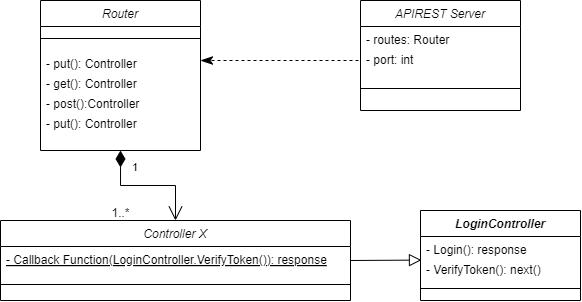

The diagram above was exported from draw.io. Its source (the exported page's mxGraphModel, read from the mxfile embedded in the PNG):
<mxGraphModel dx="1017" dy="521" grid="1" gridSize="10" guides="1" tooltips="1" connect="1" arrows="1" fold="1" page="1" pageScale="1" pageWidth="827" pageHeight="1169" math="0" shadow="0">
  <root>
    <mxCell id="WIyWlLk6GJQsqaUBKTNV-0" />
    <mxCell id="WIyWlLk6GJQsqaUBKTNV-1" parent="WIyWlLk6GJQsqaUBKTNV-0" />
    <mxCell id="zkfFHV4jXpPFQw0GAbJ--0" value="LoginController" style="swimlane;fontStyle=3;align=center;verticalAlign=top;childLayout=stackLayout;horizontal=1;startSize=26;horizontalStack=0;resizeParent=1;resizeLast=0;collapsible=1;marginBottom=0;rounded=0;shadow=0;strokeWidth=1;" parent="WIyWlLk6GJQsqaUBKTNV-1" vertex="1">
      <mxGeometry x="520" y="270" width="160" height="90" as="geometry">
        <mxRectangle x="230" y="140" width="160" height="26" as="alternateBounds" />
      </mxGeometry>
    </mxCell>
    <mxCell id="zkfFHV4jXpPFQw0GAbJ--5" value="- Login(): response" style="text;align=left;verticalAlign=top;spacingLeft=4;spacingRight=4;overflow=hidden;rotatable=0;points=[[0,0.5],[1,0.5]];portConstraint=eastwest;" parent="zkfFHV4jXpPFQw0GAbJ--0" vertex="1">
      <mxGeometry y="26" width="160" height="20" as="geometry" />
    </mxCell>
    <mxCell id="z5rK8Ur7vgHABbVH_U5Q-0" value="- VerifyToken(): next()" style="text;align=left;verticalAlign=top;spacingLeft=4;spacingRight=4;overflow=hidden;rotatable=0;points=[[0,0.5],[1,0.5]];portConstraint=eastwest;" vertex="1" parent="zkfFHV4jXpPFQw0GAbJ--0">
      <mxGeometry y="46" width="160" height="20" as="geometry" />
    </mxCell>
    <mxCell id="zkfFHV4jXpPFQw0GAbJ--4" value="" style="line;html=1;strokeWidth=1;align=left;verticalAlign=middle;spacingTop=-1;spacingLeft=3;spacingRight=3;rotatable=0;labelPosition=right;points=[];portConstraint=eastwest;" parent="zkfFHV4jXpPFQw0GAbJ--0" vertex="1">
      <mxGeometry y="66" width="160" height="24" as="geometry" />
    </mxCell>
    <mxCell id="zkfFHV4jXpPFQw0GAbJ--6" value="Controller X" style="swimlane;fontStyle=2;align=center;verticalAlign=top;childLayout=stackLayout;horizontal=1;startSize=26;horizontalStack=0;resizeParent=1;resizeLast=0;collapsible=1;marginBottom=0;rounded=0;shadow=0;strokeWidth=1;" parent="WIyWlLk6GJQsqaUBKTNV-1" vertex="1">
      <mxGeometry x="100" y="280" width="350" height="80" as="geometry">
        <mxRectangle x="130" y="380" width="160" height="26" as="alternateBounds" />
      </mxGeometry>
    </mxCell>
    <mxCell id="zkfFHV4jXpPFQw0GAbJ--10" value="- Callback Function(LoginController.VerifyToken()): response" style="text;align=left;verticalAlign=top;spacingLeft=4;spacingRight=4;overflow=hidden;rotatable=0;points=[[0,0.5],[1,0.5]];portConstraint=eastwest;fontStyle=4" parent="zkfFHV4jXpPFQw0GAbJ--6" vertex="1">
      <mxGeometry y="26" width="350" height="26" as="geometry" />
    </mxCell>
    <mxCell id="zkfFHV4jXpPFQw0GAbJ--9" value="" style="line;html=1;strokeWidth=1;align=left;verticalAlign=middle;spacingTop=-1;spacingLeft=3;spacingRight=3;rotatable=0;labelPosition=right;points=[];portConstraint=eastwest;" parent="zkfFHV4jXpPFQw0GAbJ--6" vertex="1">
      <mxGeometry y="52" width="350" height="24" as="geometry" />
    </mxCell>
    <mxCell id="zkfFHV4jXpPFQw0GAbJ--12" value="" style="endArrow=block;endSize=10;endFill=0;shadow=0;strokeWidth=1;rounded=0;curved=0;edgeStyle=elbowEdgeStyle;elbow=vertical;entryX=0.006;entryY=0.184;entryDx=0;entryDy=0;entryPerimeter=0;" parent="WIyWlLk6GJQsqaUBKTNV-1" target="z5rK8Ur7vgHABbVH_U5Q-0" edge="1">
      <mxGeometry width="160" relative="1" as="geometry">
        <mxPoint x="450" y="320" as="sourcePoint" />
        <mxPoint x="400" y="319.58000000000004" as="targetPoint" />
        <Array as="points">
          <mxPoint x="370" y="319.58000000000004" />
        </Array>
      </mxGeometry>
    </mxCell>
    <mxCell id="z5rK8Ur7vgHABbVH_U5Q-7" value="APIREST Server" style="swimlane;fontStyle=2;align=center;verticalAlign=top;childLayout=stackLayout;horizontal=1;startSize=26;horizontalStack=0;resizeParent=1;resizeLast=0;collapsible=1;marginBottom=0;rounded=0;shadow=0;strokeWidth=1;" vertex="1" parent="WIyWlLk6GJQsqaUBKTNV-1">
      <mxGeometry x="460" y="60" width="160" height="110" as="geometry">
        <mxRectangle x="230" y="140" width="160" height="26" as="alternateBounds" />
      </mxGeometry>
    </mxCell>
    <mxCell id="z5rK8Ur7vgHABbVH_U5Q-9" value="- routes: Router" style="text;align=left;verticalAlign=top;spacingLeft=4;spacingRight=4;overflow=hidden;rotatable=0;points=[[0,0.5],[1,0.5]];portConstraint=eastwest;" vertex="1" parent="z5rK8Ur7vgHABbVH_U5Q-7">
      <mxGeometry y="26" width="160" height="20" as="geometry" />
    </mxCell>
    <mxCell id="z5rK8Ur7vgHABbVH_U5Q-15" value="- port: int" style="text;align=left;verticalAlign=top;spacingLeft=4;spacingRight=4;overflow=hidden;rotatable=0;points=[[0,0.5],[1,0.5]];portConstraint=eastwest;" vertex="1" parent="z5rK8Ur7vgHABbVH_U5Q-7">
      <mxGeometry y="46" width="160" height="20" as="geometry" />
    </mxCell>
    <mxCell id="z5rK8Ur7vgHABbVH_U5Q-8" value="" style="line;html=1;strokeWidth=1;align=left;verticalAlign=middle;spacingTop=-1;spacingLeft=3;spacingRight=3;rotatable=0;labelPosition=right;points=[];portConstraint=eastwest;" vertex="1" parent="z5rK8Ur7vgHABbVH_U5Q-7">
      <mxGeometry y="66" width="160" height="44" as="geometry" />
    </mxCell>
    <mxCell id="z5rK8Ur7vgHABbVH_U5Q-12" value="Router" style="swimlane;fontStyle=2;align=center;verticalAlign=top;childLayout=stackLayout;horizontal=1;startSize=26;horizontalStack=0;resizeParent=1;resizeLast=0;collapsible=1;marginBottom=0;rounded=0;shadow=0;strokeWidth=1;" vertex="1" parent="WIyWlLk6GJQsqaUBKTNV-1">
      <mxGeometry x="140" y="60" width="160" height="150" as="geometry">
        <mxRectangle x="230" y="140" width="160" height="26" as="alternateBounds" />
      </mxGeometry>
    </mxCell>
    <mxCell id="z5rK8Ur7vgHABbVH_U5Q-14" value="" style="line;html=1;strokeWidth=1;align=left;verticalAlign=middle;spacingTop=-1;spacingLeft=3;spacingRight=3;rotatable=0;labelPosition=right;points=[];portConstraint=eastwest;" vertex="1" parent="z5rK8Ur7vgHABbVH_U5Q-12">
      <mxGeometry y="26" width="160" height="24" as="geometry" />
    </mxCell>
    <mxCell id="z5rK8Ur7vgHABbVH_U5Q-20" value="- put(): Controller" style="text;align=left;verticalAlign=top;spacingLeft=4;spacingRight=4;overflow=hidden;rotatable=0;points=[[0,0.5],[1,0.5]];portConstraint=eastwest;fontStyle=0" vertex="1" parent="z5rK8Ur7vgHABbVH_U5Q-12">
      <mxGeometry y="50" width="160" height="20" as="geometry" />
    </mxCell>
    <mxCell id="z5rK8Ur7vgHABbVH_U5Q-17" value="- get(): Controller" style="text;align=left;verticalAlign=top;spacingLeft=4;spacingRight=4;overflow=hidden;rotatable=0;points=[[0,0.5],[1,0.5]];portConstraint=eastwest;" vertex="1" parent="z5rK8Ur7vgHABbVH_U5Q-12">
      <mxGeometry y="70" width="160" height="20" as="geometry" />
    </mxCell>
    <mxCell id="z5rK8Ur7vgHABbVH_U5Q-18" value="- post():Controller" style="text;align=left;verticalAlign=top;spacingLeft=4;spacingRight=4;overflow=hidden;rotatable=0;points=[[0,0.5],[1,0.5]];portConstraint=eastwest;fontStyle=0" vertex="1" parent="z5rK8Ur7vgHABbVH_U5Q-12">
      <mxGeometry y="90" width="160" height="20" as="geometry" />
    </mxCell>
    <mxCell id="z5rK8Ur7vgHABbVH_U5Q-19" value="- put(): Controller" style="text;align=left;verticalAlign=top;spacingLeft=4;spacingRight=4;overflow=hidden;rotatable=0;points=[[0,0.5],[1,0.5]];portConstraint=eastwest;fontStyle=0" vertex="1" parent="z5rK8Ur7vgHABbVH_U5Q-12">
      <mxGeometry y="110" width="160" height="20" as="geometry" />
    </mxCell>
    <mxCell id="z5rK8Ur7vgHABbVH_U5Q-16" value="" style="endArrow=classicThin;endSize=10;endFill=1;shadow=0;strokeWidth=1;rounded=0;curved=0;edgeStyle=elbowEdgeStyle;elbow=vertical;dashed=1;exitX=0;exitY=0.5;exitDx=0;exitDy=0;entryX=1;entryY=0.5;entryDx=0;entryDy=0;" edge="1" parent="WIyWlLk6GJQsqaUBKTNV-1" source="z5rK8Ur7vgHABbVH_U5Q-15" target="z5rK8Ur7vgHABbVH_U5Q-20">
      <mxGeometry width="160" relative="1" as="geometry">
        <mxPoint x="460" y="120.5" as="sourcePoint" />
        <mxPoint x="320" y="120" as="targetPoint" />
        <Array as="points">
          <mxPoint x="390" y="120" />
        </Array>
      </mxGeometry>
    </mxCell>
    <mxCell id="z5rK8Ur7vgHABbVH_U5Q-21" value="1" style="endArrow=open;html=1;endSize=12;startArrow=diamondThin;startSize=14;startFill=1;edgeStyle=orthogonalEdgeStyle;align=left;verticalAlign=bottom;rounded=0;exitX=0.5;exitY=1;exitDx=0;exitDy=0;entryX=0.5;entryY=0;entryDx=0;entryDy=0;" edge="1" parent="WIyWlLk6GJQsqaUBKTNV-1" source="z5rK8Ur7vgHABbVH_U5Q-12" target="zkfFHV4jXpPFQw0GAbJ--6">
      <mxGeometry x="-0.5789" y="10" relative="1" as="geometry">
        <mxPoint x="210" y="260" as="sourcePoint" />
        <mxPoint x="370" y="260" as="targetPoint" />
        <mxPoint as="offset" />
      </mxGeometry>
    </mxCell>
    <mxCell id="z5rK8Ur7vgHABbVH_U5Q-22" value="1..*" style="text;html=1;align=center;verticalAlign=middle;resizable=0;points=[];autosize=1;strokeColor=none;fillColor=none;" vertex="1" parent="WIyWlLk6GJQsqaUBKTNV-1">
      <mxGeometry x="200" y="258" width="40" height="30" as="geometry" />
    </mxCell>
  </root>
</mxGraphModel>